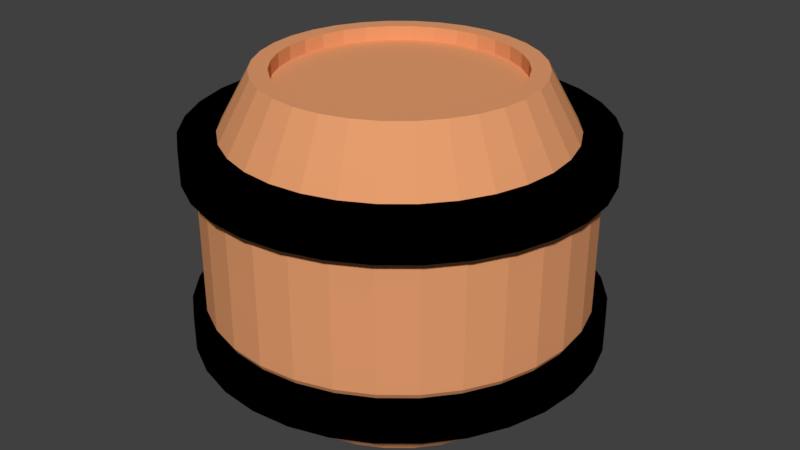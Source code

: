 # Source: Barril.blend  (saved by Blender 2.79.0; exported with 4.5.12 LTS)
import bpy
from mathutils import Matrix  # noqa: F401  (used for matrix-valued properties, if any)

bpy.ops.wm.read_factory_settings(use_empty=True)
scene = bpy.context.scene
scene.name = 'Scene'

# ---- collections
col_collection_1 = bpy.data.collections.new('Collection 1'); scene.collection.children.link(col_collection_1)

# ---- materials (node trees are filled in below, after node groups)
mat_material_001 = bpy.data.materials.new('Material.001')
mat_material_001.alpha_threshold = 0.0
mat_material_001.use_transparent_shadow = False
mat_material_001.diffuse_color = (0.8, 0.3429, 0.1551, 1.0)
mat_material_001.roughness = 0.5
mat_material_002 = bpy.data.materials.new('Material.002')
mat_material_002.alpha_threshold = 0.0
mat_material_002.use_transparent_shadow = False
mat_material_002.diffuse_color = (0.0, 0.0, 0.0, 1.0)
mat_material_002.roughness = 0.5

# ---- material node trees

# ---- world
world_world = bpy.data.worlds.new('World'); scene.world = world_world
world_world.color = (0.05088, 0.05088, 0.05088)
world_world.use_sun_shadow = False
world_world.sun_shadow_jitter_overblur = 0.0
world_world.cycles.sampling_method = 'MANUAL'

# ---- meshes
me_cylinder = bpy.data.meshes.new('Cylinder')
me_cylinder.from_pydata([(1.89e-08, 0.8409, 1.0), (0.164, 0.8247, 1.0), (0.3218, 0.7769, 1.0), (0.4672, 0.6992, 1.0), (0.5946, 0.5946, 1.0), (0.6992, 0.4672, 1.0), (0.7769, 0.3218, 1.0), (0.8247, 0.164, 1.0), (0.8409, 1.088e-07, 1.0), (0.8247, -0.164, 1.0), (0.7769, -0.3218, 1.0), (0.6992, -0.4672, 1.0), (0.5946, -0.5946, 1.0), (0.4672, -0.6992, 1.0), (0.3218, -0.7769, 1.0), (0.164, -0.8247, 1.0), (-2.551e-07, -0.8409, 1.0), (-0.164, -0.8247, 1.0), (-0.3218, -0.7769, 1.0), (-0.4672, -0.6992, 1.0), (-0.5946, -0.5946, 1.0), (-0.6992, -0.4672, 1.0), (-0.7769, -0.3218, 1.0), (-0.8247, -0.164, 1.0), (-0.8409, 8.573e-07, 1.0), (-0.8247, 0.164, 1.0), (-0.7769, 0.3218, 1.0), (-0.6992, 0.4672, 1.0), (-0.5946, 0.5946, 1.0), (-0.4672, 0.6992, 1.0), (-0.3218, 0.7769, 1.0), (-0.164, 0.8247, 1.0), (6.008e-09, 1.175, 0.3916), (0.2292, 1.152, 0.3916), (0.4496, 1.085, 0.3916), (0.6527, 0.9768, 0.3916), (0.8307, 0.8307, 0.3916), (0.9768, 0.6527, 0.3916), (1.085, 0.4496, 0.3916), (1.152, 0.2292, 0.3916), (1.175, 3.031e-08, 0.3916), (1.152, -0.2292, 0.3916), (1.085, -0.4496, 0.3916), (0.9768, -0.6527, 0.3916), (0.8307, -0.8307, 0.3916), (0.6527, -0.9768, 0.3916), (0.4496, -1.085, 0.3916), (0.2292, -1.152, 0.3916), (-3.768e-07, -1.175, 0.3916), (-0.2292, -1.152, 0.3916), (-0.4496, -1.085, 0.3916), (-0.6527, -0.9768, 0.3916), (-0.8307, -0.8307, 0.3916), (-0.9768, -0.6527, 0.3916), (-1.085, -0.4496, 0.3916), (-1.152, -0.2292, 0.3916), (-1.175, 1.076e-06, 0.3916), (-1.152, 0.2292, 0.3916), (-1.085, 0.4496, 0.3916), (-0.9768, 0.6527, 0.3916), (-0.8307, 0.8307, 0.3916), (-0.6527, 0.9768, 0.3916), (-0.4496, 1.085, 0.3916), (-0.2292, 1.152, 0.3916), (3.207e-08, 0.7299, 1.0), (0.1424, 0.7159, 1.0), (0.2793, 0.6743, 1.0), (0.4055, 0.6069, 1.0), (0.5161, 0.5161, 1.0), (0.6069, 0.4055, 1.0), (0.6743, 0.2793, 1.0), (0.7159, 0.1424, 1.0), (0.7299, 1.39e-07, 1.0), (0.7159, -0.1424, 1.0), (0.6743, -0.2793, 1.0), (0.6069, -0.4055, 1.0), (0.5161, -0.5161, 1.0), (0.4055, -0.6069, 1.0), (0.2793, -0.6743, 1.0), (0.1424, -0.7159, 1.0), (-2.058e-07, -0.7299, 1.0), (-0.1424, -0.7159, 1.0), (-0.2793, -0.6743, 1.0), (-0.4055, -0.6069, 1.0), (-0.5161, -0.5161, 1.0), (-0.6069, -0.4055, 1.0), (-0.6743, -0.2793, 1.0), (-0.7159, -0.1424, 1.0), (-0.7299, 7.887e-07, 1.0), (-0.7159, 0.1424, 1.0), (-0.6743, 0.2793, 1.0), (-0.6069, 0.4055, 1.0), (-0.5161, 0.5161, 1.0), (-0.4055, 0.6069, 1.0), (-0.2793, 0.6743, 1.0), (-0.1424, 0.7159, 1.0), (3.524e-08, 0.7299, 0.9116), (0.1424, 0.7159, 0.9116), (0.2793, 0.6743, 0.9116), (0.4055, 0.6069, 0.9116), (0.5161, 0.5161, 0.9116), (0.6069, 0.4055, 0.9116), (0.6743, 0.2793, 0.9116), (0.7159, 0.1424, 0.9116), (0.7299, 1.39e-07, 0.9116), (0.7159, -0.1424, 0.9116), (0.6743, -0.2793, 0.9116), (0.6069, -0.4055, 0.9116), (0.5161, -0.5161, 0.9116), (0.4055, -0.6069, 0.9116), (0.2793, -0.6743, 0.9116), (0.1424, -0.7159, 0.9116), (-2.026e-07, -0.7299, 0.9116), (-0.1424, -0.7159, 0.9116), (-0.2793, -0.6743, 0.9116), (-0.4055, -0.6069, 0.9116), (-0.5161, -0.5161, 0.9116), (-0.6069, -0.4055, 0.9116), (-0.6743, -0.2793, 0.9116), (-0.7159, -0.1424, 0.9116), (-0.7299, 7.887e-07, 0.9116), (-0.7159, 0.1424, 0.9116), (-0.6743, 0.2793, 0.9116), (-0.6069, 0.4055, 0.9116), (-0.5161, 0.5161, 0.9116), (-0.4055, 0.6069, 0.9116), (-0.2793, 0.6743, 0.9116), (-0.1424, 0.7159, 0.9116), (6.008e-09, 1.175, 0.0), (0.2292, 1.152, 0.0), (0.4496, 1.085, 0.0), (0.6527, 0.9768, 0.0), (0.8307, 0.8307, 0.0), (0.9768, 0.6527, 0.0), (1.085, 0.4496, 0.0), (1.152, 0.2292, 0.0), (1.175, 3.031e-08, 0.0), (1.152, -0.2292, 0.0), (1.085, -0.4496, 0.0), (0.9768, -0.6527, 0.0), (0.8307, -0.8307, 0.0), (0.6527, -0.9768, 0.0), (0.4496, -1.085, 0.0), (0.2292, -1.152, 0.0), (-3.768e-07, -1.175, 0.0), (-0.2292, -1.152, 0.0), (-0.4496, -1.085, 0.0), (-0.6527, -0.9768, 0.0), (-0.8307, -0.8307, 0.0), (-0.9768, -0.6527, 0.0), (-1.085, -0.4496, 0.0), (-1.152, -0.2292, 0.0), (-1.175, 1.076e-06, 0.0), (-1.152, 0.2292, 0.0), (-1.085, 0.4496, 0.0), (-0.9768, 0.6527, 0.0), (-0.8307, 0.8307, 0.0), (-0.6527, 0.9768, 0.0), (-0.4496, 1.085, 0.0), (-0.2292, 1.152, 0.0), (0.000855, 1.261, 0.6436), (0.000855, 1.261, 0.4244), (0.2464, 1.237, 0.4244), (0.2464, 1.237, 0.6436), (0.4824, 1.165, 0.4244), (0.4824, 1.165, 0.6436), (0.7, 1.049, 0.4244), (0.7, 1.049, 0.6436), (0.8907, 0.8925, 0.4244), (0.8907, 0.8925, 0.6436), (1.047, 0.7018, 0.4244), (1.047, 0.7018, 0.6436), (1.163, 0.4842, 0.4244), (1.163, 0.4842, 0.6436), (1.235, 0.2482, 0.4244), (1.235, 0.2482, 0.6436), (1.259, 0.002687, 0.4244), (1.259, 0.002687, 0.6436), (1.235, -0.2428, 0.4244), (1.235, -0.2428, 0.6436), (1.163, -0.4789, 0.4244), (1.163, -0.4789, 0.6436), (1.047, -0.6964, 0.4244), (1.047, -0.6964, 0.6436), (0.8907, -0.8871, 0.4244), (0.8907, -0.8871, 0.6436), (0.7, -1.044, 0.4244), (0.7, -1.044, 0.6436), (0.4824, -1.16, 0.4244), (0.4824, -1.16, 0.6436), (0.2464, -1.232, 0.4244), (0.2464, -1.232, 0.6436), (0.0008546, -1.256, 0.4244), (0.0008546, -1.256, 0.6436), (-0.2446, -1.232, 0.4244), (-0.2446, -1.232, 0.6436), (-0.4807, -1.16, 0.4244), (-0.4807, -1.16, 0.6436), (-0.6983, -1.044, 0.4244), (-0.6983, -1.044, 0.6436), (-0.8889, -0.8871, 0.4244), (-0.8889, -0.8871, 0.6436), (-1.045, -0.6964, 0.4244), (-1.045, -0.6964, 0.6436), (-1.162, -0.4789, 0.4244), (-1.162, -0.4789, 0.6436), (-1.233, -0.2428, 0.4244), (-1.233, -0.2428, 0.6436), (-1.258, 0.002689, 0.4244), (-1.258, 0.002689, 0.6436), (-1.233, 0.2482, 0.4244), (-1.233, 0.2482, 0.6436), (-1.162, 0.4842, 0.4244), (-1.162, 0.4842, 0.6436), (-1.045, 0.7018, 0.4244), (-1.045, 0.7018, 0.6436), (-0.8889, 0.8925, 0.4244), (-0.8889, 0.8925, 0.6436), (-0.6983, 1.049, 0.4244), (-0.6983, 1.049, 0.6436), (-0.4807, 1.165, 0.4244), (-0.4807, 1.165, 0.6436), (-0.2446, 1.237, 0.4244), (-0.2446, 1.237, 0.6436)], [], [(32, 0, 1, 33), (33, 1, 2, 34), (34, 2, 3, 35), (35, 3, 4, 36), (36, 4, 5, 37), (37, 5, 6, 38), (38, 6, 7, 39), (39, 7, 8, 40), (40, 8, 9, 41), (41, 9, 10, 42), (42, 10, 11, 43), (43, 11, 12, 44), (44, 12, 13, 45), (45, 13, 14, 46), (46, 14, 15, 47), (47, 15, 16, 48), (48, 16, 17, 49), (49, 17, 18, 50), (50, 18, 19, 51), (51, 19, 20, 52), (52, 20, 21, 53), (53, 21, 22, 54), (54, 22, 23, 55), (55, 23, 24, 56), (56, 24, 25, 57), (57, 25, 26, 58), (58, 26, 27, 59), (59, 27, 28, 60), (60, 28, 29, 61), (61, 29, 30, 62), (10, 9, 73, 74), (62, 30, 31, 63), (63, 31, 0, 32), (159, 63, 32, 128), (158, 62, 63, 159), (157, 61, 62, 158), (156, 60, 61, 157), (155, 59, 60, 156), (154, 58, 59, 155), (153, 57, 58, 154), (152, 56, 57, 153), (151, 55, 56, 152), (150, 54, 55, 151), (149, 53, 54, 150), (148, 52, 53, 149), (147, 51, 52, 148), (146, 50, 51, 147), (145, 49, 50, 146), (144, 48, 49, 145), (143, 47, 48, 144), (142, 46, 47, 143), (141, 45, 46, 142), (140, 44, 45, 141), (139, 43, 44, 140), (138, 42, 43, 139), (137, 41, 42, 138), (136, 40, 41, 137), (135, 39, 40, 136), (134, 38, 39, 135), (133, 37, 38, 134), (132, 36, 37, 133), (131, 35, 36, 132), (130, 34, 35, 131), (129, 33, 34, 130), (128, 32, 33, 129), (71, 70, 102, 103), (19, 18, 82, 83), (28, 27, 91, 92), (6, 5, 69, 70), (15, 14, 78, 79), (24, 23, 87, 88), (2, 1, 65, 66), (11, 10, 74, 75), (20, 19, 83, 84), (29, 28, 92, 93), (7, 6, 70, 71), (16, 15, 79, 80), (25, 24, 88, 89), (3, 2, 66, 67), (12, 11, 75, 76), (21, 20, 84, 85), (30, 29, 93, 94), (8, 7, 71, 72), (17, 16, 80, 81), (26, 25, 89, 90), (4, 3, 67, 68), (13, 12, 76, 77), (22, 21, 85, 86), (31, 30, 94, 95), (9, 8, 72, 73), (18, 17, 81, 82), (27, 26, 90, 91), (5, 4, 68, 69), (14, 13, 77, 78), (23, 22, 86, 87), (1, 0, 64, 65), (0, 31, 95, 64), (97, 96, 127, 126, 125, 124, 123, 122, 121, 120, 119, 118, 117, 116, 115, 114, 113, 112, 111, 110, 109, 108, 107, 106, 105, 104, 103, 102, 101, 100, 99, 98), (85, 84, 116, 117), (72, 71, 103, 104), (86, 85, 117, 118), (73, 72, 104, 105), (87, 86, 118, 119), (74, 73, 105, 106), (88, 87, 119, 120), (75, 74, 106, 107), (89, 88, 120, 121), (76, 75, 107, 108), (90, 89, 121, 122), (77, 76, 108, 109), (91, 90, 122, 123), (78, 77, 109, 110), (65, 64, 96, 97), (92, 91, 123, 124), (79, 78, 110, 111), (66, 65, 97, 98), (93, 92, 124, 125), (80, 79, 111, 112), (67, 66, 98, 99), (94, 93, 125, 126), (81, 80, 112, 113), (68, 67, 99, 100), (95, 94, 126, 127), (82, 81, 113, 114), (69, 68, 100, 101), (64, 95, 127, 96), (83, 82, 114, 115), (70, 69, 101, 102), (84, 83, 115, 116), (163, 160, 223, 221, 219, 217, 215, 213, 211, 209, 207, 205, 203, 201, 199, 197, 195, 193, 191, 189, 187, 185, 183, 181, 179, 177, 175, 173, 171, 169, 167, 165), (218, 219, 221, 220), (216, 217, 219, 218), (214, 215, 217, 216), (212, 213, 215, 214), (210, 211, 213, 212), (208, 209, 211, 210), (206, 207, 209, 208), (204, 205, 207, 206), (202, 203, 205, 204), (200, 201, 203, 202), (198, 199, 201, 200), (196, 197, 199, 198), (194, 195, 197, 196), (192, 193, 195, 194), (190, 191, 193, 192), (188, 189, 191, 190), (186, 187, 189, 188), (184, 185, 187, 186), (182, 183, 185, 184), (180, 181, 183, 182), (178, 179, 181, 180), (176, 177, 179, 178), (174, 175, 177, 176), (172, 173, 175, 174), (170, 171, 173, 172), (168, 169, 171, 170), (166, 167, 169, 168), (161, 162, 164, 166, 168, 170, 172, 174, 176, 178, 180, 182, 184, 186, 188, 190, 192, 194, 196, 198, 200, 202, 204, 206, 208, 210, 212, 214, 216, 218, 220, 222), (164, 165, 167, 166), (222, 223, 160, 161), (162, 163, 165, 164), (161, 160, 163, 162), (220, 221, 223, 222)])
me_cylinder.polygons.foreach_set('material_index', [0, 0, 0, 0, 0, 0, 0, 0, 0, 0, 0, 0, 0, 0, 0, 0, 0, 0, 0, 0, 0, 0, 0, 0, 0, 0, 0, 0, 0, 0, 0, 0, 0, 0, 0, 0, 0, 0, 0, 0, 0, 0, 0, 0, 0, 0, 0, 0, 0, 0, 0, 0, 0, 0, 0, 0, 0, 0, 0, 0, 0, 0, 0, 0, 0, 0, 0, 0, 0, 0, 0, 0, 0, 0, 0, 0, 0, 0, 0, 0, 0, 0, 0, 0, 0, 0, 0, 0, 0, 0, 0, 0, 0, 0, 0, 0, 0, 0, 0, 0, 0, 0, 0, 0, 0, 0, 0, 0, 0, 0, 0, 0, 0, 0, 0, 0, 0, 0, 0, 0, 0, 0, 0, 0, 0, 0, 0, 0, 0, 1, 1, 1, 1, 1, 1, 1, 1, 1, 1, 1, 1, 1, 1, 1, 1, 1, 1, 1, 1, 1, 1, 1, 1, 1, 1, 1, 1, 1, 1, 1, 1, 1, 1])
_uv = me_cylinder.uv_layers.new(name='UVMap')
_uv.uv.foreach_set('vector', [0.2897, 0.1129, 0.3319, 0.2112, 0.3077, 0.2224, 0.2592, 0.1282, 0.2592, 0.1282, 0.3077, 0.2224, 0.2846, 0.2352, 0.2301, 0.1454, 0.2301, 0.1454, 0.2846, 0.2352, 0.2626, 0.2495, 0.2024, 0.1643, 0.2024, 0.1643, 0.2626, 0.2495, 0.2419, 0.2653, 0.1763, 0.1849, 0.1763, 0.1849, 0.2419, 0.2653, 0.2224, 0.2824, 0.1517, 0.2072, 0.1517, 0.2072, 0.2224, 0.2824, 0.2044, 0.3008, 0.1287, 0.231, 0.1287, 0.231, 0.2044, 0.3008, 0.1878, 0.3203, 0.1074, 0.2562, 0.1074, 0.2562, 0.1878, 0.3203, 0.1728, 0.341, 0.08763, 0.283, 0.08763, 0.283, 0.1728, 0.341, 0.1595, 0.3626, 0.06941, 0.3114, 0.06941, 0.3114, 0.1595, 0.3626, 0.1482, 0.3849, 0.0523, 0.3417, 0.9479, 0.3392, 0.8488, 0.3849, 0.8366, 0.3616, 0.9299, 0.3086, 0.9299, 0.3086, 0.8366, 0.3616, 0.8226, 0.3394, 0.9105, 0.2801, 0.9105, 0.2801, 0.8226, 0.3394, 0.8069, 0.3183, 0.8898, 0.2532, 0.8898, 0.2532, 0.8069, 0.3183, 0.7897, 0.2985, 0.8676, 0.2278, 0.8676, 0.2278, 0.7897, 0.2985, 0.771, 0.28, 0.8439, 0.2039, 0.8439, 0.2039, 0.771, 0.28, 0.751, 0.2628, 0.8185, 0.1816, 0.8185, 0.1816, 0.751, 0.2628, 0.7297, 0.2471, 0.7917, 0.161, 0.7917, 0.161, 0.7297, 0.2471, 0.7072, 0.2328, 0.7634, 0.1422, 0.7634, 0.1422, 0.7072, 0.2328, 0.6836, 0.2202, 0.7337, 0.1253, 0.7337, 0.1253, 0.6836, 0.2202, 0.659, 0.2092, 0.7027, 0.1103, 0.7027, 0.1103, 0.659, 0.2092, 0.6335, 0.1999, 0.6705, 0.09728, 0.6705, 0.09728, 0.6335, 0.1999, 0.6071, 0.1924, 0.6372, 0.08644, 0.6372, 0.08644, 0.6071, 0.1924, 0.5799, 0.1867, 0.6028, 0.07785, 0.6028, 0.07785, 0.5799, 0.1867, 0.5521, 0.1829, 0.5677, 0.0716, 0.5677, 0.0716, 0.5521, 0.1829, 0.5237, 0.1811, 0.5318, 0.06783, 0.5318, 0.06783, 0.5237, 0.1811, 0.4949, 0.1812, 0.4955, 0.0667, 0.4955, 0.0667, 0.4949, 0.1812, 0.4661, 0.1815, 0.4592, 0.06837, 0.4592, 0.06837, 0.4661, 0.1815, 0.4379, 0.1837, 0.4234, 0.07264, 0.4234, 0.07264, 0.4379, 0.1837, 0.4102, 0.1878, 0.3884, 0.07936, 0.3884, 0.07936, 0.4102, 0.1878, 0.3833, 0.1938, 0.3544, 0.08838, 0.2354, 0.4202, 0.2531, 0.4404, 0.2381, 0.4511, 0.2231, 0.4334, 0.3544, 0.08838, 0.3833, 0.1938, 0.3571, 0.2016, 0.3214, 0.0996, 0.3214, 0.0996, 0.3571, 0.2016, 0.3319, 0.2112, 0.2897, 0.1129, 0.2996, 0.04134, 0.3214, 0.0996, 0.2897, 0.1129, 0.2643, 0.05687, 0.3364, 0.02805, 0.3544, 0.08838, 0.3214, 0.0996, 0.2996, 0.04134, 0.3745, 0.01711, 0.3884, 0.07936, 0.3544, 0.08838, 0.3364, 0.02805, 0.4138, 0.008669, 0.4234, 0.07264, 0.3884, 0.07936, 0.3745, 0.01711, 0.4542, 0.002905, 0.4592, 0.06837, 0.4234, 0.07264, 0.4138, 0.008669, 0.4958, 9.049e-05, 0.4955, 0.0667, 0.4592, 0.06837, 0.4542, 0.002905, 0.5374, 0.00237, 0.5318, 0.06783, 0.4955, 0.0667, 0.4958, 9.049e-05, 0.578, 0.007603, 0.5677, 0.0716, 0.5318, 0.06783, 0.5374, 0.00237, 0.6175, 0.01553, 0.6028, 0.07785, 0.5677, 0.0716, 0.578, 0.007603, 0.6559, 0.02599, 0.6372, 0.08644, 0.6028, 0.07785, 0.6175, 0.01553, 0.6931, 0.03884, 0.6705, 0.09728, 0.6372, 0.08644, 0.6559, 0.02599, 0.7289, 0.05399, 0.7027, 0.1103, 0.6705, 0.09728, 0.6931, 0.03884, 0.7634, 0.07132, 0.7337, 0.1253, 0.7027, 0.1103, 0.7289, 0.05399, 0.7964, 0.09075, 0.7634, 0.1422, 0.7337, 0.1253, 0.7634, 0.07132, 0.8279, 0.1122, 0.7917, 0.161, 0.7634, 0.1422, 0.7964, 0.09075, 0.8577, 0.1355, 0.8185, 0.1816, 0.7917, 0.161, 0.8279, 0.1122, 0.8858, 0.1606, 0.8439, 0.2039, 0.8185, 0.1816, 0.8577, 0.1355, 0.9121, 0.1873, 0.8676, 0.2278, 0.8439, 0.2039, 0.8858, 0.1606, 0.9366, 0.2155, 0.8898, 0.2532, 0.8676, 0.2278, 0.9121, 0.1873, 0.9592, 0.2449, 0.9105, 0.2801, 0.8898, 0.2532, 0.9366, 0.2155, 0.9802, 0.2752, 0.9299, 0.3086, 0.9105, 0.2801, 0.9592, 0.2449, 0.9999, 0.3058, 0.9479, 0.3392, 0.9299, 0.3086, 0.9802, 0.2752, 0.01949, 0.278, 0.06941, 0.3114, 0.0523, 0.3417, 9.049e-05, 0.3089, 0.03989, 0.2479, 0.08763, 0.283, 0.06941, 0.3114, 0.01949, 0.278, 0.06181, 0.2187, 0.1074, 0.2562, 0.08763, 0.283, 0.03989, 0.2479, 0.08548, 0.1908, 0.1287, 0.231, 0.1074, 0.2562, 0.06181, 0.2187, 0.111, 0.1642, 0.1517, 0.2072, 0.1287, 0.231, 0.08548, 0.1908, 0.1382, 0.1391, 0.1763, 0.1849, 0.1517, 0.2072, 0.111, 0.1642, 0.1673, 0.1158, 0.2024, 0.1643, 0.1763, 0.1849, 0.1382, 0.1391, 0.198, 0.09419, 0.2301, 0.1454, 0.2024, 0.1643, 0.1673, 0.1158, 0.2303, 0.07452, 0.2592, 0.1282, 0.2301, 0.1454, 0.198, 0.09419, 0.2643, 0.05687, 0.2897, 0.1129, 0.2592, 0.1282, 0.2303, 0.07452, 0.2594, 0.494, 0.2639, 0.5179, 0.2498, 0.5193, 0.2458, 0.498, 0.01553, 0.4598, 0.03073, 0.4366, 0.04513, 0.4483, 0.03201, 0.4685, 0.09866, 0.6653, 0.0732, 0.654, 0.08254, 0.6378, 0.1046, 0.6476, 0.2826, 0.5164, 0.2825, 0.5443, 0.2639, 0.5423, 0.2639, 0.5179, 0.09872, 0.3905, 0.126, 0.3851, 0.1277, 0.4036, 0.104, 0.4084, 0.01642, 0.5941, 0.005969, 0.5683, 0.02394, 0.563, 0.03318, 0.5857, 0.2505, 0.6211, 0.2306, 0.6409, 0.2189, 0.6262, 0.2361, 0.609, 0.207, 0.4005, 0.2306, 0.4143, 0.22, 0.4292, 0.1988, 0.4172, 0.005186, 0.4857, 0.01553, 0.4598, 0.03201, 0.4685, 0.02308, 0.491, 0.1259, 0.6713, 0.09866, 0.6653, 0.1046, 0.6476, 0.1282, 0.6528, 0.2773, 0.4891, 0.2826, 0.5164, 0.2639, 0.5179, 0.2594, 0.494, 0.07311, 0.4013, 0.09872, 0.3905, 0.104, 0.4084, 0.08183, 0.4176, 0.03136, 0.6176, 0.01642, 0.5941, 0.03318, 0.5857, 0.04622, 0.6063, 0.2662, 0.5978, 0.2505, 0.6211, 0.2361, 0.609, 0.2497, 0.5888, 0.1812, 0.3904, 0.207, 0.4005, 0.1988, 0.4172, 0.1758, 0.4084, 9.049e-05, 0.5131, 0.005186, 0.4857, 0.02308, 0.491, 0.0187, 0.5149, 0.1537, 0.6718, 0.1259, 0.6713, 0.1282, 0.6528, 0.1523, 0.6532, 0.2672, 0.4635, 0.2773, 0.4891, 0.2594, 0.494, 0.2506, 0.4715, 0.05018, 0.4168, 0.07311, 0.4013, 0.08183, 0.4176, 0.06197, 0.4311, 0.05048, 0.6379, 0.03136, 0.6176, 0.04622, 0.6063, 0.06283, 0.6239, 0.277, 0.5719, 0.2662, 0.5978, 0.2497, 0.5888, 0.2591, 0.5662, 0.1538, 0.3851, 0.1812, 0.3904, 0.1758, 0.4084, 0.1519, 0.4037, 0.000396, 0.541, 9.049e-05, 0.5131, 0.0187, 0.5149, 0.01901, 0.5392, 0.1812, 0.6667, 0.1537, 0.6718, 0.1523, 0.6532, 0.1761, 0.6487, 0.2531, 0.4404, 0.2672, 0.4635, 0.2506, 0.4715, 0.2381, 0.4511, 0.03073, 0.4366, 0.05018, 0.4168, 0.06197, 0.4311, 0.04513, 0.4483, 0.0732, 0.654, 0.05048, 0.6379, 0.06283, 0.6239, 0.08254, 0.6378, 0.2825, 0.5443, 0.277, 0.5719, 0.2591, 0.5662, 0.2639, 0.5423, 0.126, 0.3851, 0.1538, 0.3851, 0.1519, 0.4037, 0.1277, 0.4036, 0.005969, 0.5683, 0.000396, 0.541, 0.01901, 0.5392, 0.02394, 0.563, 0.2306, 0.6409, 0.2072, 0.6563, 0.1986, 0.6396, 0.2189, 0.6262, 0.2072, 0.6563, 0.1812, 0.6667, 0.1761, 0.6487, 0.1986, 0.6396, 0.2098, 0.6152, 0.1919, 0.6271, 0.1721, 0.6351, 0.1511, 0.6391, 0.1297, 0.6388, 0.1089, 0.6342, 0.08944, 0.6256, 0.07205, 0.6132, 0.05742, 0.5975, 0.04598, 0.579, 0.0376, 0.5588, 0.03316, 0.5376, 0.03286, 0.516, 0.03672, 0.4948, 0.04461, 0.4749, 0.05616, 0.457, 0.07097, 0.4419, 0.08855, 0.43, 0.1082, 0.4218, 0.1291, 0.4177, 0.1506, 0.4178, 0.1718, 0.4222, 0.1925, 0.4307, 0.2125, 0.4423, 0.2268, 0.4591, 0.238, 0.4778, 0.2458, 0.498, 0.2498, 0.5193, 0.2497, 0.5409, 0.2454, 0.5622, 0.2371, 0.5821, 0.2251, 0.6, 0.0187, 0.5149, 0.02308, 0.491, 0.03672, 0.4948, 0.03286, 0.516, 0.2506, 0.4715, 0.2594, 0.494, 0.2458, 0.498, 0.238, 0.4778, 0.01901, 0.5392, 0.0187, 0.5149, 0.03286, 0.516, 0.03316, 0.5376, 0.2381, 0.4511, 0.2506, 0.4715, 0.238, 0.4778, 0.2268, 0.4591, 0.02394, 0.563, 0.01901, 0.5392, 0.03316, 0.5376, 0.0376, 0.5588, 0.2231, 0.4334, 0.2381, 0.4511, 0.2268, 0.4591, 0.2125, 0.4423, 0.03318, 0.5857, 0.02394, 0.563, 0.0376, 0.5588, 0.04598, 0.579, 0.1988, 0.4172, 0.22, 0.4292, 0.2125, 0.4423, 0.1925, 0.4307, 0.04622, 0.6063, 0.03318, 0.5857, 0.04598, 0.579, 0.05742, 0.5975, 0.1758, 0.4084, 0.1988, 0.4172, 0.1925, 0.4307, 0.1718, 0.4222, 0.06283, 0.6239, 0.04622, 0.6063, 0.05742, 0.5975, 0.07205, 0.6132, 0.1519, 0.4037, 0.1758, 0.4084, 0.1718, 0.4222, 0.1506, 0.4178, 0.08254, 0.6378, 0.06283, 0.6239, 0.07205, 0.6132, 0.08944, 0.6256, 0.1277, 0.4036, 0.1519, 0.4037, 0.1506, 0.4178, 0.1291, 0.4177, 0.2189, 0.6262, 0.1986, 0.6396, 0.1919, 0.6271, 0.2098, 0.6152, 0.1046, 0.6476, 0.08254, 0.6378, 0.08944, 0.6256, 0.1089, 0.6342, 0.104, 0.4084, 0.1277, 0.4036, 0.1291, 0.4177, 0.1082, 0.4218, 0.2361, 0.609, 0.2189, 0.6262, 0.2098, 0.6152, 0.2251, 0.6, 0.1282, 0.6528, 0.1046, 0.6476, 0.1089, 0.6342, 0.1297, 0.6388, 0.08183, 0.4176, 0.104, 0.4084, 0.1082, 0.4218, 0.08855, 0.43, 0.2497, 0.5888, 0.2361, 0.609, 0.2251, 0.6, 0.2371, 0.5821, 0.1523, 0.6532, 0.1282, 0.6528, 0.1297, 0.6388, 0.1511, 0.6391, 0.06197, 0.4311, 0.08183, 0.4176, 0.08855, 0.43, 0.07097, 0.4419, 0.2591, 0.5662, 0.2497, 0.5888, 0.2371, 0.5821, 0.2454, 0.5622, 0.1761, 0.6487, 0.1523, 0.6532, 0.1511, 0.6391, 0.1721, 0.6351, 0.04513, 0.4483, 0.06197, 0.4311, 0.07097, 0.4419, 0.05616, 0.457, 0.2639, 0.5423, 0.2591, 0.5662, 0.2454, 0.5622, 0.2497, 0.5409, 0.1986, 0.6396, 0.1761, 0.6487, 0.1721, 0.6351, 0.1919, 0.6271, 0.03201, 0.4685, 0.04513, 0.4483, 0.05616, 0.457, 0.04461, 0.4749, 0.2639, 0.5179, 0.2639, 0.5423, 0.2497, 0.5409, 0.2498, 0.5193, 0.02308, 0.491, 0.03201, 0.4685, 0.04461, 0.4749, 0.03672, 0.4948, 0.0, 0.0, 0.0, 0.0, 0.0, 0.0, 0.0, 0.0, 0.0, 0.0, 0.0, 0.0, 0.0, 0.0, 0.0, 0.0, 0.0, 0.0, 0.0, 0.0, 0.0, 0.0, 0.0, 0.0, 0.0, 0.0, 0.0, 0.0, 0.0, 0.0, 0.0, 0.0, 0.0, 0.0, 0.0, 0.0, 0.0, 0.0, 0.0, 0.0, 0.0, 0.0, 0.0, 0.0, 0.0, 0.0, 0.0, 0.0, 0.0, 0.0, 0.0, 0.0, 0.0, 0.0, 0.0, 0.0, 0.0, 0.0, 0.0, 0.0, 0.0, 0.0, 0.0, 0.0, 0.0, 0.0, 0.0, 0.0, 0.0, 0.0, 0.0, 0.0, 0.0, 0.0, 0.0, 0.0, 0.0, 0.0, 0.0, 0.0, 0.0, 0.0, 0.0, 0.0, 0.0, 0.0, 0.0, 0.0, 0.0, 0.0, 0.0, 0.0, 0.0, 0.0, 0.0, 0.0, 0.0, 0.0, 0.0, 0.0, 0.0, 0.0, 0.0, 0.0, 0.0, 0.0, 0.0, 0.0, 0.0, 0.0, 0.0, 0.0, 0.0, 0.0, 0.0, 0.0, 0.0, 0.0, 0.0, 0.0, 0.0, 0.0, 0.0, 0.0, 0.0, 0.0, 0.0, 0.0, 0.0, 0.0, 0.0, 0.0, 0.0, 0.0, 0.0, 0.0, 0.0, 0.0, 0.0, 0.0, 0.0, 0.0, 0.0, 0.0, 0.0, 0.0, 0.0, 0.0, 0.0, 0.0, 0.0, 0.0, 0.0, 0.0, 0.0, 0.0, 0.0, 0.0, 0.0, 0.0, 0.0, 0.0, 0.0, 0.0, 0.0, 0.0, 0.0, 0.0, 0.0, 0.0, 0.0, 0.0, 0.0, 0.0, 0.0, 0.0, 0.0, 0.0, 0.0, 0.0, 0.0, 0.0, 0.0, 0.0, 0.0, 0.0, 0.0, 0.0, 0.0, 0.0, 0.0, 0.0, 0.0, 0.0, 0.0, 0.0, 0.0, 0.0, 0.0, 0.0, 0.0, 0.0, 0.0, 0.0, 0.0, 0.0, 0.0, 0.0, 0.0, 0.0, 0.0, 0.0, 0.0, 0.0, 0.0, 0.0, 0.0, 0.0, 0.0, 0.0, 0.0, 0.0, 0.0, 0.0, 0.0, 0.0, 0.0, 0.0, 0.0, 0.0, 0.0, 0.0, 0.0, 0.0, 0.0, 0.0, 0.0, 0.0, 0.0, 0.0, 0.0, 0.0, 0.0, 0.0, 0.0, 0.0, 0.0, 0.0, 0.0, 0.0, 0.0, 0.0, 0.0, 0.0, 0.0, 0.0, 0.0, 0.0, 0.0, 0.0, 0.0, 0.0, 0.0, 0.0, 0.0, 0.0, 0.0, 0.0, 0.0, 0.0, 0.0, 0.0, 0.0, 0.0, 0.0, 0.0, 0.0, 0.0, 0.0, 0.0, 0.0, 0.0, 0.0, 0.0, 0.0, 0.0, 0.0, 0.0, 0.0, 0.0, 0.0, 0.0, 0.0, 0.0, 0.0, 0.0, 0.0, 0.0, 0.0, 0.0, 0.0, 0.0, 0.0, 0.0, 0.0, 0.0, 0.0, 0.0, 0.0, 0.0, 0.0, 0.0, 0.0, 0.0, 0.0, 0.0, 0.0, 0.0, 0.0, 0.0, 0.0, 0.0, 0.0, 0.0, 0.0, 0.0, 0.0, 0.0, 0.0, 0.0, 0.0, 0.0, 0.0, 0.0, 0.0, 0.0, 0.0, 0.0, 0.0, 0.0, 0.0, 0.0, 0.0, 0.0, 0.0, 0.0, 0.0, 0.0, 0.0, 0.0, 0.0, 0.0, 0.0, 0.0, 0.0, 0.0, 0.0, 0.0, 0.0, 0.0, 0.0, 0.0, 0.0, 0.0, 0.0, 0.0, 0.0, 0.0, 0.0, 0.0, 0.0, 0.0, 0.0, 0.0, 0.0, 0.0, 0.0, 0.0, 0.0, 0.0, 0.0, 0.0, 0.0, 0.0])
me_cylinder.materials.append(mat_material_001)
me_cylinder.materials.append(mat_material_002)
me_cylinder.use_remesh_preserve_volume = False
me_cylinder.use_remesh_preserve_attributes = False
me_cylinder.use_mirror_vertex_groups = False
me_cylinder.update()

# ---- objects
ob_objects = bpy.data.objects.new('OBJECTS', None)
ob_barrel = bpy.data.objects.new('Barrel', me_cylinder)

# ---- transforms, parenting, visibility, modifiers, constraints
ob_objects.location = (0.0, 0.0, 0.5744)
ob_objects.empty_image_offset = (0.0, 0.0)
ob_objects.show_name = True
ob_objects.show_in_front = True
ob_objects.lineart.crease_threshold = 0.0
ob_barrel.parent = ob_objects
ob_barrel.matrix_parent_inverse = Matrix(((1.0, 0.0, 0.0, 0.0), (0.0, 1.0, 0.0, 0.0), (0.0, 0.0, 1.0, -0.5744), (0.0, 0.0, 0.0, 1.0)))
ob_barrel.location = (0.0, 0.0, 0.5744)
ob_barrel.lineart.crease_threshold = 0.0
_m = ob_barrel.modifiers.new('Mirror', 'MIRROR')
_m.use_axis = (False, False, True)

# ---- collection membership
col_collection_1.objects.link(ob_objects)
col_collection_1.objects.link(ob_barrel)

# ---- scene / render settings (as saved in the file)
scene.frame_start = 1; scene.frame_end = 250; scene.frame_set(1)
scene.render.engine = 'BLENDER_EEVEE_NEXT'
scene.render.resolution_percentage = 50
scene.render.dither_intensity = 0.0
scene.cycles.use_denoising = False
scene.cycles.samples = 128
scene.cycles.sampling_pattern = 'TABULATED_SOBOL'
scene.cycles.use_adaptive_sampling = False
scene.cycles.use_light_tree = False
scene.cycles.blur_glossy = 0.0
scene.cycles.sample_clamp_indirect = 0.0
scene.view_settings.view_transform = 'Standard'
bpy.context.view_layer.update()

# ---- added for rendering (the .blend has no active camera and no usable light): camera, sun
cam_auto = bpy.data.cameras.new('AutoCamera')
cam_auto.lens = 50.0
cam_auto.sensor_width = 36.0
cam_auto.clip_end = 1000.0
ob_auto_camera = bpy.data.objects.new('AutoCamera', cam_auto)
scene.collection.objects.link(ob_auto_camera)
ob_auto_camera.location = (3.77822, -4.53015, 3.59629)
ob_auto_camera.rotation_euler = (1.09748, -7.21219e-08, 0.694738)
scene.camera = ob_auto_camera
light_auto_sun = bpy.data.lights.new('AutoSun', 'SUN')
light_auto_sun.energy = 3.0
light_auto_sun.angle = 0.0523599
ob_auto_sun = bpy.data.objects.new('AutoSun', light_auto_sun)
scene.collection.objects.link(ob_auto_sun)
ob_auto_sun.rotation_euler = (0.872665, 0.174533, 0.523599)
bpy.context.view_layer.update()
